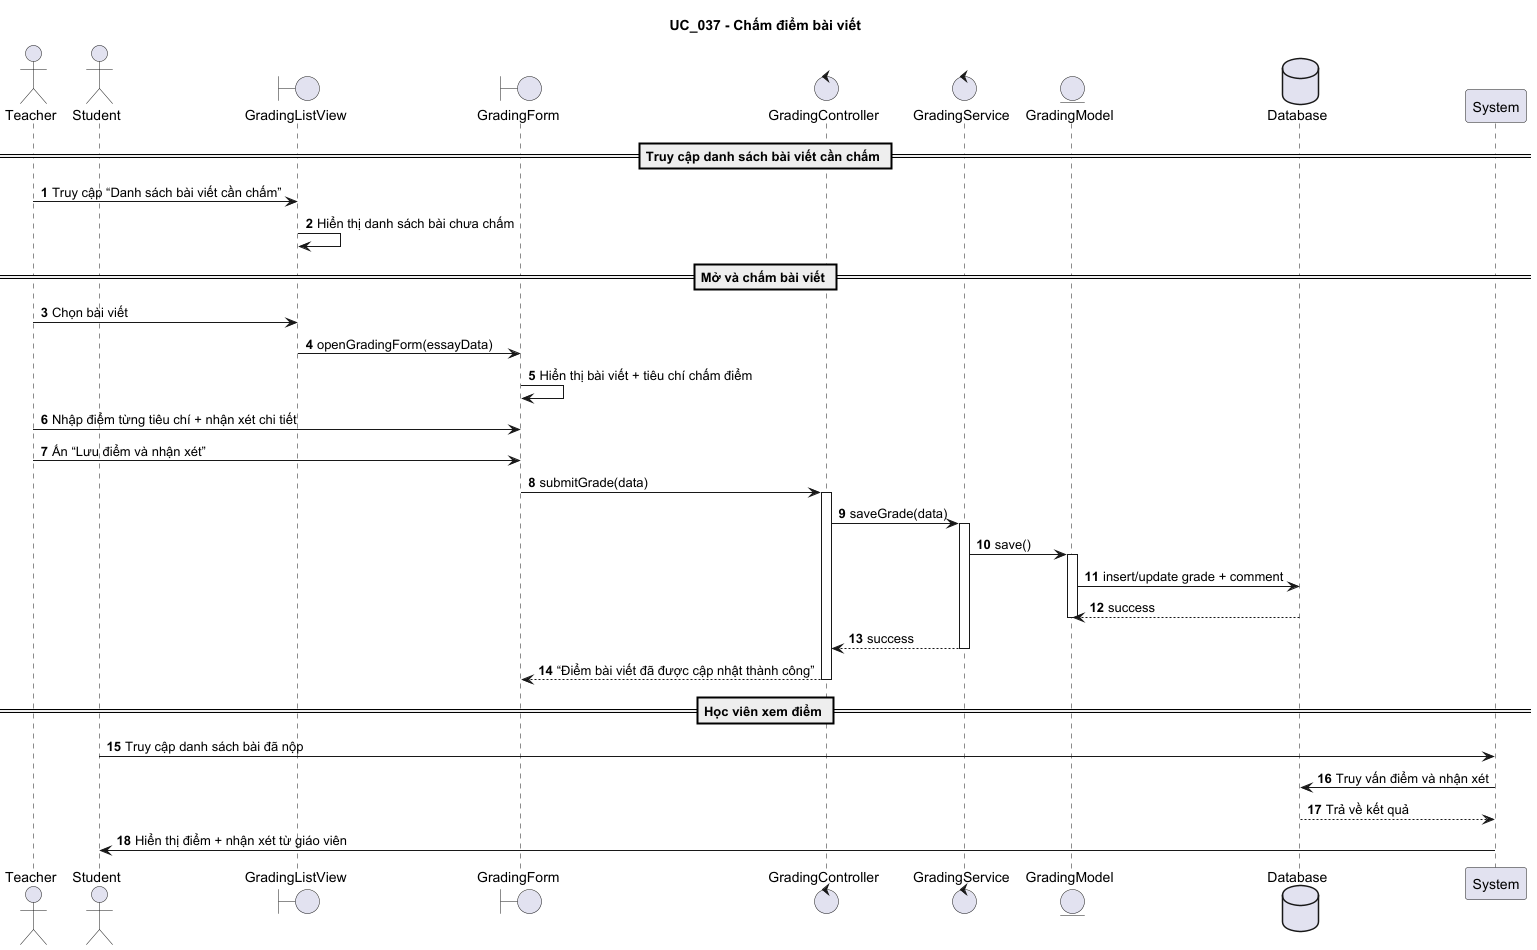

The diagram above was rendered by PlantUML. Its source (embedded in the PNG):
@startuml
title UC_037 - Chấm điểm bài viết

autonumber

actor Teacher
actor Student
boundary GradingListView
boundary GradingForm
control GradingController
control GradingService
entity GradingModel
database Database

== Truy cập danh sách bài viết cần chấm ==

Teacher -> GradingListView : Truy cập “Danh sách bài viết cần chấm”
GradingListView -> GradingListView : Hiển thị danh sách bài chưa chấm

== Mở và chấm bài viết ==

Teacher -> GradingListView : Chọn bài viết
GradingListView -> GradingForm : openGradingForm(essayData)

GradingForm -> GradingForm : Hiển thị bài viết + tiêu chí chấm điểm

Teacher -> GradingForm : Nhập điểm từng tiêu chí + nhận xét chi tiết
Teacher -> GradingForm : Ấn “Lưu điểm và nhận xét”

GradingForm -> GradingController : submitGrade(data)
activate GradingController
GradingController -> GradingService : saveGrade(data)
activate GradingService
GradingService -> GradingModel : save()
activate GradingModel
GradingModel -> Database : insert/update grade + comment
Database --> GradingModel : success
deactivate GradingModel
GradingService --> GradingController : success
deactivate GradingService
GradingController --> GradingForm : “Điểm bài viết đã được cập nhật thành công”
deactivate GradingController

== Học viên xem điểm ==

Student -> System : Truy cập danh sách bài đã nộp
System -> Database : Truy vấn điểm và nhận xét
Database --> System : Trả về kết quả
System -> Student : Hiển thị điểm + nhận xét từ giáo viên

@enduml